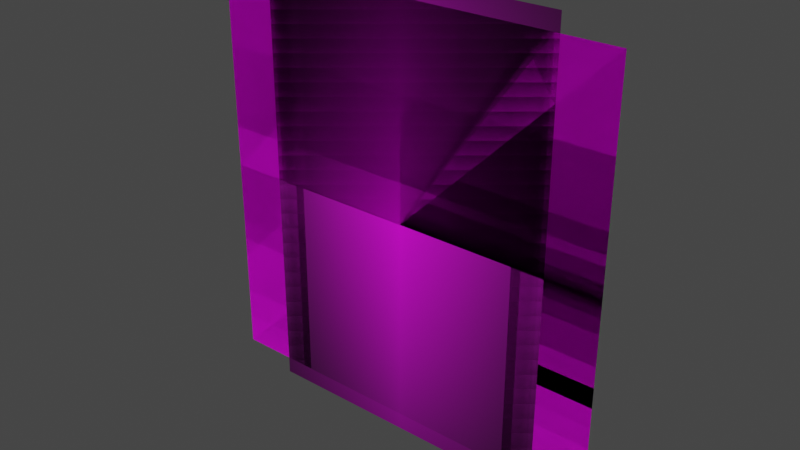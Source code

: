 # Source: Tabuleiro_pano_assets.blend  (saved by Blender 3.4.6; exported with 4.5.12 LTS)
import bpy
from mathutils import Matrix  # noqa: F401  (used for matrix-valued properties, if any)

bpy.ops.wm.read_factory_settings(use_empty=True)
scene = bpy.context.scene
scene.name = 'Scene'

# ---- collections
col_collection = bpy.data.collections.new('Collection'); scene.collection.children.link(col_collection)

# ---- images (referenced by path relative to the original .blend; pixels are not part of the script)
import os
ASSET_DIR = os.environ.get("B2B_ASSET_DIR", "")  # directory of the original .blend (textures are referenced by path, not embedded)
HERE = os.path.dirname(os.path.abspath(__file__))  # packed textures are extracted next to this script under _unpacked/

def load_image(name, relpath, width, height, colorspace="sRGB"):
    """Load a texture the original file referenced (path relative to the .blend, or extracted next to this script)."""
    p = next((c for c in (os.path.join(HERE, relpath), os.path.join(ASSET_DIR, relpath)) if relpath and os.path.exists(c)), "")
    if p:
        img = bpy.data.images.load(p, check_existing=True)
        img.name = name
    else:  # same state as the original file: an image datablock whose file is absent (Cycles renders it pink)
        img = bpy.data.images.new(name, width, height)
        img.source = "FILE"
        img.filepath = "//" + (relpath or name)
    img.colorspace_settings.name = colorspace
    return img
img_metal_modelo_png = load_image('metal-modelo.png', 'metal-modelo.png', 1024, 1024, 'sRGB')
img_papel_modelo_png = load_image('papel-modelo.png', 'papel-modelo.png', 1024, 1024, 'sRGB')
img_plastico_modelo_png = load_image('plastico-modelo.png', 'plastico-modelo.png', 1024, 1024, 'sRGB')
img_vidro_modelo_png = load_image('vidro-modelo.png', 'vidro-modelo.png', 1024, 1024, 'sRGB')
img_logotipo_lixo_reciclavel__papel__jpg_001 = load_image('logotipo_lixo_reciclavel (papel).jpg.001', 'logotipo_lixo_reciclavel (papel).jpg', 1024, 1024, 'sRGB')
img_logotipo_lixo_reciclavel__vidro__jpg_001 = load_image('logotipo_lixo_reciclavel (vidro).jpg.001', 'logotipo_lixo_reciclavel (vidro).jpg', 1024, 1024, 'sRGB')
img_logotipo_lixo_reciclavel__pl_stico__jpg_001 = load_image('logotipo_lixo_reciclavel (plástico).jpg.001', 'logotipo_lixo_reciclavel (plástico).jpg', 1024, 1024, 'sRGB')
img_logotipo_lixo_reciclavel__metal__jpg_001 = load_image('logotipo_lixo_reciclavel (metal).jpg.001', 'logotipo_lixo_reciclavel (metal).jpg', 1024, 1024, 'sRGB')
img_yellow_bin_png = load_image('yellow_bin.png', 'yellow_bin.png', 1024, 1024, 'sRGB')
img_red_bin_png = load_image('red_bin.png', 'red_bin.png', 1024, 1024, 'sRGB')
img_green_bin_png = load_image('green_bin.png', 'green_bin.png', 1024, 1024, 'sRGB')
img_lixeira_papel_png = load_image('lixeira_papel.png', 'lixeira_papel.png', 1024, 1024, 'sRGB')

# ---- materials (node trees are filled in below, after node groups)
mat_material_001 = bpy.data.materials.new('Material.001')
mat_material_001.use_transparent_shadow = False
mat_material_002 = bpy.data.materials.new('Material.002')
mat_material_002.use_transparent_shadow = False
mat_material_003 = bpy.data.materials.new('Material.003')
mat_material_003.use_transparent_shadow = False
mat_material_004 = bpy.data.materials.new('Material.004')
mat_material_004.use_transparent_shadow = False
mat_material_006 = bpy.data.materials.new('Material.006')
mat_material_006.use_transparent_shadow = False
mat_material_008 = bpy.data.materials.new('Material.008')
mat_material_008.use_transparent_shadow = False
mat_material_007 = bpy.data.materials.new('Material.007')
mat_material_007.use_transparent_shadow = False
mat_material = bpy.data.materials.new('Material')
mat_material.use_transparent_shadow = False
mat_material_010 = bpy.data.materials.new('Material.010')
mat_material_010.use_transparent_shadow = False
mat_material_012 = bpy.data.materials.new('Material.012')
mat_material_012.use_transparent_shadow = False
mat_material_009 = bpy.data.materials.new('Material.009')
mat_material_009.use_transparent_shadow = False
mat_material_011 = bpy.data.materials.new('Material.011')
mat_material_011.use_transparent_shadow = False

# ---- material node trees
mat_material_001.use_nodes = True; mat_material_001.node_tree.nodes.clear()
_N = mat_material_001.node_tree.nodes; _L = mat_material_001.node_tree.links
n0 = _N.new('ShaderNodeBsdfPrincipled'); n0.name = 'Principled BSDF'; n0.location = (10, 300)
n0.distribution = 'GGX'
n0.subsurface_method = 'RANDOM_WALK_SKIN'
n0.inputs[3].default_value = 1.45
n0.inputs[27].default_value = (0.0, 0.0, 0.0, 1.0)
n0.inputs[28].default_value = 1.0
n1 = _N.new('ShaderNodeOutputMaterial'); n1.name = 'Material Output'; n1.location = (300, 300)
n2 = _N.new('ShaderNodeTexImage'); n2.name = 'Image Texture'; n2.location = (-403, 143)
n2.image = img_metal_modelo_png
_L.new(n0.outputs[0], n1.inputs[0])
_L.new(n2.outputs[0], n0.inputs[0])
n1.is_active_output = True
mat_material_002.use_nodes = True; mat_material_002.node_tree.nodes.clear()
_N = mat_material_002.node_tree.nodes; _L = mat_material_002.node_tree.links
n0 = _N.new('ShaderNodeBsdfPrincipled'); n0.name = 'Principled BSDF'; n0.location = (10, 300)
n0.distribution = 'GGX'
n0.subsurface_method = 'RANDOM_WALK_SKIN'
n0.inputs[3].default_value = 1.45
n0.inputs[27].default_value = (0.0, 0.0, 0.0, 1.0)
n0.inputs[28].default_value = 1.0
n1 = _N.new('ShaderNodeOutputMaterial'); n1.name = 'Material Output'; n1.location = (300, 300)
n2 = _N.new('ShaderNodeTexImage'); n2.name = 'Image Texture'; n2.location = (-360, 164)
n2.image = img_papel_modelo_png
_L.new(n0.outputs[0], n1.inputs[0])
_L.new(n2.outputs[0], n0.inputs[0])
n1.is_active_output = True
mat_material_003.use_nodes = True; mat_material_003.node_tree.nodes.clear()
_N = mat_material_003.node_tree.nodes; _L = mat_material_003.node_tree.links
n0 = _N.new('ShaderNodeBsdfPrincipled'); n0.name = 'Principled BSDF'; n0.location = (10, 300)
n0.distribution = 'GGX'
n0.subsurface_method = 'RANDOM_WALK_SKIN'
n0.inputs[3].default_value = 1.45
n0.inputs[27].default_value = (0.0, 0.0, 0.0, 1.0)
n0.inputs[28].default_value = 1.0
n1 = _N.new('ShaderNodeOutputMaterial'); n1.name = 'Material Output'; n1.location = (300, 300)
n2 = _N.new('ShaderNodeTexImage'); n2.name = 'Image Texture'; n2.location = (-384, 187)
n2.image = img_plastico_modelo_png
_L.new(n0.outputs[0], n1.inputs[0])
_L.new(n2.outputs[0], n0.inputs[0])
n1.is_active_output = True
mat_material_004.use_nodes = True; mat_material_004.node_tree.nodes.clear()
_N = mat_material_004.node_tree.nodes; _L = mat_material_004.node_tree.links
n0 = _N.new('ShaderNodeBsdfPrincipled'); n0.name = 'Principled BSDF'; n0.location = (10, 300)
n0.distribution = 'GGX'
n0.subsurface_method = 'RANDOM_WALK_SKIN'
n0.inputs[3].default_value = 1.45
n0.inputs[27].default_value = (0.0, 0.0, 0.0, 1.0)
n0.inputs[28].default_value = 1.0
n1 = _N.new('ShaderNodeOutputMaterial'); n1.name = 'Material Output'; n1.location = (300, 300)
n2 = _N.new('ShaderNodeTexImage'); n2.name = 'Image Texture'; n2.location = (-347, 190)
n2.image = img_vidro_modelo_png
_L.new(n0.outputs[0], n1.inputs[0])
_L.new(n2.outputs[0], n0.inputs[0])
n1.is_active_output = True
mat_material_006.use_nodes = True; mat_material_006.node_tree.nodes.clear()
_N = mat_material_006.node_tree.nodes; _L = mat_material_006.node_tree.links
n0 = _N.new('ShaderNodeBsdfPrincipled'); n0.name = 'Principled BSDF'; n0.location = (10, 300)
n0.distribution = 'GGX'
n0.subsurface_method = 'RANDOM_WALK_SKIN'
n0.inputs[3].default_value = 1.45
n0.inputs[27].default_value = (0.0, 0.0, 0.0, 1.0)
n0.inputs[28].default_value = 1.0
n1 = _N.new('ShaderNodeOutputMaterial'); n1.name = 'Material Output'; n1.location = (300, 300)
n2 = _N.new('ShaderNodeTexImage'); n2.name = 'Image Texture'; n2.location = (-449, 160)
n2.image = img_logotipo_lixo_reciclavel__papel__jpg_001
n2.extension = 'CLIP'
_L.new(n0.outputs[0], n1.inputs[0])
_L.new(n2.outputs[0], n0.inputs[0])
n1.is_active_output = True
mat_material_008.use_nodes = True; mat_material_008.node_tree.nodes.clear()
_N = mat_material_008.node_tree.nodes; _L = mat_material_008.node_tree.links
n0 = _N.new('ShaderNodeBsdfPrincipled'); n0.name = 'Principled BSDF'; n0.location = (10, 300)
n0.distribution = 'GGX'
n0.subsurface_method = 'RANDOM_WALK_SKIN'
n0.inputs[3].default_value = 1.45
n0.inputs[27].default_value = (0.0, 0.0, 0.0, 1.0)
n0.inputs[28].default_value = 1.0
n1 = _N.new('ShaderNodeOutputMaterial'); n1.name = 'Material Output'; n1.location = (300, 300)
n2 = _N.new('ShaderNodeTexImage'); n2.name = 'Image Texture'; n2.location = (-400, 186)
n2.image = img_logotipo_lixo_reciclavel__vidro__jpg_001
n2.extension = 'CLIP'
_L.new(n0.outputs[0], n1.inputs[0])
_L.new(n2.outputs[0], n0.inputs[0])
n1.is_active_output = True
mat_material_007.use_nodes = True; mat_material_007.node_tree.nodes.clear()
_N = mat_material_007.node_tree.nodes; _L = mat_material_007.node_tree.links
n0 = _N.new('ShaderNodeBsdfPrincipled'); n0.name = 'Principled BSDF'; n0.location = (10, 300)
n0.distribution = 'GGX'
n0.subsurface_method = 'RANDOM_WALK_SKIN'
n0.inputs[3].default_value = 1.45
n0.inputs[27].default_value = (0.0, 0.0, 0.0, 1.0)
n0.inputs[28].default_value = 1.0
n1 = _N.new('ShaderNodeOutputMaterial'); n1.name = 'Material Output'; n1.location = (300, 300)
n2 = _N.new('ShaderNodeTexImage'); n2.name = 'Image Texture'; n2.location = (-355, 173)
n2.image = img_logotipo_lixo_reciclavel__pl_stico__jpg_001
n2.extension = 'CLIP'
_L.new(n0.outputs[0], n1.inputs[0])
_L.new(n2.outputs[0], n0.inputs[0])
n1.is_active_output = True
mat_material.use_nodes = True; mat_material.node_tree.nodes.clear()
_N = mat_material.node_tree.nodes; _L = mat_material.node_tree.links
n0 = _N.new('ShaderNodeBsdfPrincipled'); n0.name = 'Principled BSDF'; n0.location = (10, 300)
n0.distribution = 'GGX'
n0.subsurface_method = 'RANDOM_WALK_SKIN'
n0.inputs[3].default_value = 1.45
n0.inputs[27].default_value = (0.0, 0.0, 0.0, 1.0)
n0.inputs[28].default_value = 1.0
n1 = _N.new('ShaderNodeOutputMaterial'); n1.name = 'Material Output'; n1.location = (300, 300)
n2 = _N.new('ShaderNodeTexImage'); n2.name = 'Image Texture'; n2.location = (-423, 177)
n2.image = img_logotipo_lixo_reciclavel__metal__jpg_001
n2.extension = 'CLIP'
_L.new(n0.outputs[0], n1.inputs[0])
_L.new(n2.outputs[0], n0.inputs[0])
n1.is_active_output = True
mat_material_010.use_nodes = True; mat_material_010.node_tree.nodes.clear()
_N = mat_material_010.node_tree.nodes; _L = mat_material_010.node_tree.links
n0 = _N.new('ShaderNodeBsdfPrincipled'); n0.name = 'Principled BSDF'; n0.location = (10, 300)
n0.distribution = 'GGX'
n0.subsurface_method = 'RANDOM_WALK_SKIN'
n0.inputs[3].default_value = 1.45
n0.inputs[27].default_value = (0.0, 0.0, 0.0, 1.0)
n0.inputs[28].default_value = 1.0
n1 = _N.new('ShaderNodeOutputMaterial'); n1.name = 'Material Output'; n1.location = (300, 300)
n2 = _N.new('ShaderNodeTexImage'); n2.name = 'Image Texture'; n2.location = (-355, 131)
n2.image = img_yellow_bin_png
n2.extension = 'CLIP'
_L.new(n0.outputs[0], n1.inputs[0])
_L.new(n2.outputs[0], n0.inputs[0])
n1.is_active_output = True
mat_material_012.use_nodes = True; mat_material_012.node_tree.nodes.clear()
_N = mat_material_012.node_tree.nodes; _L = mat_material_012.node_tree.links
n0 = _N.new('ShaderNodeBsdfPrincipled'); n0.name = 'Principled BSDF'; n0.location = (10, 300)
n0.distribution = 'GGX'
n0.subsurface_method = 'RANDOM_WALK_SKIN'
n0.inputs[3].default_value = 1.45
n0.inputs[27].default_value = (0.0, 0.0, 0.0, 1.0)
n0.inputs[28].default_value = 1.0
n1 = _N.new('ShaderNodeOutputMaterial'); n1.name = 'Material Output'; n1.location = (300, 300)
n2 = _N.new('ShaderNodeTexImage'); n2.name = 'Image Texture'; n2.location = (-430, 140)
n2.image = img_red_bin_png
n2.extension = 'CLIP'
_L.new(n0.outputs[0], n1.inputs[0])
_L.new(n2.outputs[0], n0.inputs[0])
n1.is_active_output = True
mat_material_009.use_nodes = True; mat_material_009.node_tree.nodes.clear()
_N = mat_material_009.node_tree.nodes; _L = mat_material_009.node_tree.links
n0 = _N.new('ShaderNodeBsdfPrincipled'); n0.name = 'Principled BSDF'; n0.location = (10, 300)
n0.distribution = 'GGX'
n0.subsurface_method = 'RANDOM_WALK_SKIN'
n0.inputs[3].default_value = 1.45
n0.inputs[27].default_value = (0.0, 0.0, 0.0, 1.0)
n0.inputs[28].default_value = 1.0
n1 = _N.new('ShaderNodeOutputMaterial'); n1.name = 'Material Output'; n1.location = (300, 300)
n2 = _N.new('ShaderNodeTexImage'); n2.name = 'Image Texture'; n2.location = (-366, 167)
n2.image = img_green_bin_png
n2.extension = 'CLIP'
_L.new(n0.outputs[0], n1.inputs[0])
_L.new(n2.outputs[0], n0.inputs[0])
n1.is_active_output = True
mat_material_011.use_nodes = True; mat_material_011.node_tree.nodes.clear()
_N = mat_material_011.node_tree.nodes; _L = mat_material_011.node_tree.links
n0 = _N.new('ShaderNodeBsdfPrincipled'); n0.name = 'Principled BSDF'; n0.location = (10, 300)
n0.distribution = 'GGX'
n0.subsurface_method = 'RANDOM_WALK_SKIN'
n0.inputs[3].default_value = 1.45
n0.inputs[27].default_value = (0.0, 0.0, 0.0, 1.0)
n0.inputs[28].default_value = 1.0
n1 = _N.new('ShaderNodeOutputMaterial'); n1.name = 'Material Output'; n1.location = (300, 300)
n2 = _N.new('ShaderNodeTexImage'); n2.name = 'Image Texture'; n2.location = (-341, 129)
n2.image = img_lixeira_papel_png
n2.extension = 'CLIP'
_L.new(n0.outputs[0], n1.inputs[0])
_L.new(n2.outputs[0], n0.inputs[0])
n1.is_active_output = True

# ---- world
world_world = bpy.data.worlds.new('World'); scene.world = world_world
world_world.use_nodes = True; world_world.node_tree.nodes.clear()
_N = world_world.node_tree.nodes; _L = world_world.node_tree.links
n0 = _N.new('ShaderNodeOutputWorld'); n0.name = 'World Output'; n0.location = (300, 300)
n1 = _N.new('ShaderNodeBackground'); n1.name = 'Background'; n1.location = (10, 300)
n1.inputs[0].default_value = (0.05088, 0.05088, 0.05088, 1.0)
_L.new(n1.outputs[0], n0.inputs[0])
n0.is_active_output = True
world_world.color = (0.05088, 0.05088, 0.05088)
world_world.use_sun_shadow = False
world_world.sun_shadow_jitter_overblur = 0.0

# ---- meshes
me_plane = bpy.data.meshes.new('Plane')
me_plane.from_pydata([(-1.0, -1.0, 0.0), (1.0, -1.0, 0.0), (-1.0, 1.0, 0.0), (1.0, 1.0, 0.0)], [], [(0, 1, 3, 2)])
_uv = me_plane.uv_layers.new(name='UVMap')
_uv.uv.foreach_set('vector', [0.0, 0.0, 1.0, 0.0, 1.0, 1.0, 0.0, 1.0])
me_plane.materials.append(mat_material_001)
me_plane.update()
me_plane_001 = bpy.data.meshes.new('Plane.001')
me_plane_001.from_pydata([(-1.0, -1.0, 0.0), (1.0, -1.0, 0.0), (-1.0, 1.0, 0.0), (1.0, 1.0, 0.0)], [], [(0, 1, 3, 2)])
_uv = me_plane_001.uv_layers.new(name='UVMap')
_uv.uv.foreach_set('vector', [0.0, 0.0, 1.0, 0.0, 1.0, 1.0, 0.0, 1.0])
me_plane_001.materials.append(mat_material_002)
me_plane_001.update()
me_plane_002 = bpy.data.meshes.new('Plane.002')
me_plane_002.from_pydata([(-1.0, -1.0, 0.0), (1.0, -1.0, 0.0), (-1.0, 1.0, 0.0), (1.0, 1.0, 0.0)], [], [(0, 1, 3, 2)])
_uv = me_plane_002.uv_layers.new(name='UVMap')
_uv.uv.foreach_set('vector', [0.0, 0.0, 1.0, 0.0, 1.0, 1.0, 0.0, 1.0])
me_plane_002.materials.append(mat_material_003)
me_plane_002.update()
me_plane_003 = bpy.data.meshes.new('Plane.003')
me_plane_003.from_pydata([(-1.0, -1.0, 0.0), (1.0, -1.0, 0.0), (-1.0, 1.0, 0.0), (1.0, 1.0, 0.0)], [], [(0, 1, 3, 2)])
_uv = me_plane_003.uv_layers.new(name='UVMap')
_uv.uv.foreach_set('vector', [0.0, 0.0, 1.0, 0.0, 1.0, 1.0, 0.0, 1.0])
me_plane_003.materials.append(mat_material_004)
me_plane_003.update()
me_plane_004 = bpy.data.meshes.new('Plane.004')
me_plane_004.from_pydata([(-0.6796, -1.0, 0.0), (0.6796, -1.0, 0.0), (-0.6796, 1.0, 0.0), (0.6796, 1.0, 0.0)], [], [(0, 1, 3, 2)])
_uv = me_plane_004.uv_layers.new(name='UVMap')
_uv.uv.foreach_set('vector', [0.0, 0.0, 1.0, 0.0, 1.0, 1.0, 0.0, 1.0])
me_plane_004.materials.append(mat_material_006)
me_plane_004.update()
me_plane_005 = bpy.data.meshes.new('Plane.005')
me_plane_005.from_pydata([(-0.6889, -1.0, 0.0), (0.6889, -1.0, 0.0), (-0.6889, 1.0, 0.0), (0.6889, 1.0, 0.0)], [], [(0, 1, 3, 2)])
_uv = me_plane_005.uv_layers.new(name='UVMap')
_uv.uv.foreach_set('vector', [0.0, 0.0, 1.0, 0.0, 1.0, 1.0, 0.0, 1.0])
me_plane_005.materials.append(mat_material_008)
me_plane_005.update()
me_plane_007 = bpy.data.meshes.new('Plane.007')
me_plane_007.from_pydata([(-0.7116, -1.0, 0.0), (0.7116, -1.0, 0.0), (-0.7116, 1.0, 0.0), (0.7116, 1.0, 0.0)], [], [(0, 1, 3, 2)])
_uv = me_plane_007.uv_layers.new(name='UVMap')
_uv.uv.foreach_set('vector', [0.0, 0.0, 1.0, 0.0, 1.0, 1.0, 0.0, 1.0])
me_plane_007.materials.append(mat_material_007)
me_plane_007.update()
me_plane_008 = bpy.data.meshes.new('Plane.008')
me_plane_008.from_pydata([(-0.7356, -1.084, 3.68e-09), (0.7356, -1.084, 3.68e-09), (-0.7356, 1.084, -3.68e-09), (0.7356, 1.084, -3.68e-09)], [], [(0, 1, 3, 2)])
_uv = me_plane_008.uv_layers.new(name='UVMap')
_uv.uv.foreach_set('vector', [0.0, 0.0, 1.0, 0.0, 1.0, 1.0, 0.0, 1.0])
me_plane_008.materials.append(mat_material)
me_plane_008.update()
me_plane_009 = bpy.data.meshes.new('Plane.009')
me_plane_009.from_pydata([(0.5792, -1.0, 8.578e-08), (-0.5792, -1.0, -3.808e-08), (0.5792, 1.0, 3.808e-08), (-0.5792, 1.0, -8.578e-08)], [], [(0, 1, 3, 2)])
_uv = me_plane_009.uv_layers.new(name='UVMap')
_uv.uv.foreach_set('vector', [1.002, 1.0, -0.001697, 1.0, -0.001697, -0.0003874, 1.002, -0.0003874])
me_plane_009.materials.append(mat_material_010)
me_plane_009.update()
me_plane_010 = bpy.data.meshes.new('Plane.010')
me_plane_010.from_pydata([(-0.5643, -1.0, 0.0), (0.5643, -1.0, 0.0), (-0.5643, 1.0, 0.0), (0.5643, 1.0, 0.0)], [], [(0, 1, 3, 2)])
_uv = me_plane_010.uv_layers.new(name='UVMap')
_uv.uv.foreach_set('vector', [0.0, 0.0, 1.0, 0.0, 1.0, 1.0, 0.0, 1.0])
me_plane_010.materials.append(mat_material_012)
me_plane_010.update()
me_plane_011 = bpy.data.meshes.new('Plane.011')
me_plane_011.from_pydata([(-0.5564, -1.0, 0.0), (0.5564, -1.0, 0.0), (-0.5564, 1.0, 0.0), (0.5564, 1.0, 0.0)], [], [(0, 1, 3, 2)])
_uv = me_plane_011.uv_layers.new(name='UVMap')
_uv.uv.foreach_set('vector', [0.0, 0.0, 1.0, 0.0, 1.0, 1.0, 0.0, 1.0])
me_plane_011.materials.append(mat_material_009)
me_plane_011.update()
me_plane_012 = bpy.data.meshes.new('Plane.012')
me_plane_012.from_pydata([(-0.626, -1.0, 0.0), (0.626, -1.0, 0.0), (-0.626, 1.0, 0.0), (0.626, 1.0, 0.0)], [], [(0, 1, 3, 2)])
_uv = me_plane_012.uv_layers.new(name='UVMap')
_uv.uv.foreach_set('vector', [0.0, 0.0, 1.0, 0.0, 1.0, 1.0, 0.0, 1.0])
me_plane_012.materials.append(mat_material_011)
me_plane_012.update()

# ---- objects
ob_lata = bpy.data.objects.new('lata', me_plane)
ob_papel = bpy.data.objects.new('papel', me_plane_001)
ob_garrafa = bpy.data.objects.new('garrafa', me_plane_002)
ob_vidro = bpy.data.objects.new('vidro', me_plane_003)
ob_reciclavel_papel = bpy.data.objects.new('reciclavel_papel', me_plane_004)
ob_reciclavel_vidro = bpy.data.objects.new('reciclavel_vidro', me_plane_005)
ob_reciclavel_plastico = bpy.data.objects.new('reciclavel_plastico', me_plane_007)
ob_reciclavel_metal = bpy.data.objects.new('reciclavel_metal', me_plane_008)
ob_metal_bin = bpy.data.objects.new('metal_bin', me_plane_009)
ob_plastic_bin = bpy.data.objects.new('plastic_bin', me_plane_010)
ob_glass_bin = bpy.data.objects.new('glass_bin', me_plane_011)
ob_paper_bin = bpy.data.objects.new('paper_bin', me_plane_012)

# ---- transforms, parenting, visibility, modifiers, constraints
ob_lata.location = (0.0, 0.0, 0.0)
ob_lata.rotation_euler = (1.571, -0.0, 0.0)
ob_papel.location = (0.0, 0.0, 0.0)
ob_papel.rotation_euler = (1.571, -0.0, 0.0)
ob_garrafa.location = (0.0, 0.0, 0.0)
ob_garrafa.rotation_euler = (1.571, -0.0, 0.0)
ob_vidro.location = (0.0, 0.0, 0.0)
ob_vidro.rotation_euler = (1.571, -0.0, 0.0)
ob_reciclavel_papel.location = (0.0, 0.0, 0.0)
ob_reciclavel_papel.rotation_euler = (1.571, -0.0, 0.0)
ob_reciclavel_vidro.location = (0.0, 0.0, 0.0)
ob_reciclavel_vidro.rotation_euler = (1.571, -0.0, 0.0)
ob_reciclavel_plastico.location = (0.0, 0.0, 0.0)
ob_reciclavel_plastico.rotation_euler = (1.571, -0.0, 0.0)
ob_reciclavel_metal.location = (0.0, 0.0, 0.0)
ob_reciclavel_metal.rotation_euler = (1.571, -0.0, 0.0)
ob_metal_bin.location = (0.0, 0.0, 0.0)
ob_metal_bin.rotation_euler = (4.712, -0.0, 0.0)
ob_plastic_bin.location = (0.0, 0.0, 0.0)
ob_plastic_bin.rotation_euler = (1.571, -0.0, 0.0)
ob_glass_bin.location = (0.0, 0.0, 0.0)
ob_glass_bin.rotation_euler = (1.571, -0.0, 0.0)
ob_paper_bin.location = (0.0, 0.0, 0.0)
ob_paper_bin.rotation_euler = (1.571, -0.0, 0.0)

# ---- collection membership
col_collection.objects.link(ob_lata)
col_collection.objects.link(ob_papel)
col_collection.objects.link(ob_garrafa)
col_collection.objects.link(ob_vidro)
col_collection.objects.link(ob_reciclavel_papel)
col_collection.objects.link(ob_reciclavel_vidro)
col_collection.objects.link(ob_reciclavel_plastico)
col_collection.objects.link(ob_reciclavel_metal)
col_collection.objects.link(ob_metal_bin)
col_collection.objects.link(ob_plastic_bin)
col_collection.objects.link(ob_glass_bin)
col_collection.objects.link(ob_paper_bin)

# ---- scene / render settings (as saved in the file)
scene.frame_start = 1; scene.frame_end = 250; scene.frame_set(1)
scene.render.engine = 'BLENDER_EEVEE_NEXT'
scene.cycles.sampling_pattern = 'TABULATED_SOBOL'
scene.cycles.use_light_tree = False
scene.view_settings.view_transform = 'Filmic'
bpy.context.view_layer.update()

# ---- added for rendering (the .blend has no active camera and no usable light): camera, sun
cam_auto = bpy.data.cameras.new('AutoCamera')
cam_auto.lens = 50.0
cam_auto.sensor_width = 36.0
cam_auto.clip_end = 1000.0
ob_auto_camera = bpy.data.objects.new('AutoCamera', cam_auto)
scene.collection.objects.link(ob_auto_camera)
ob_auto_camera.location = (2.72933, -3.27519, 2.18346)
ob_auto_camera.rotation_euler = (1.09748, -7.21219e-08, 0.694738)
scene.camera = ob_auto_camera
light_auto_sun = bpy.data.lights.new('AutoSun', 'SUN')
light_auto_sun.energy = 3.0
light_auto_sun.angle = 0.0523599
ob_auto_sun = bpy.data.objects.new('AutoSun', light_auto_sun)
scene.collection.objects.link(ob_auto_sun)
ob_auto_sun.rotation_euler = (0.872665, 0.174533, 0.523599)
bpy.context.view_layer.update()
